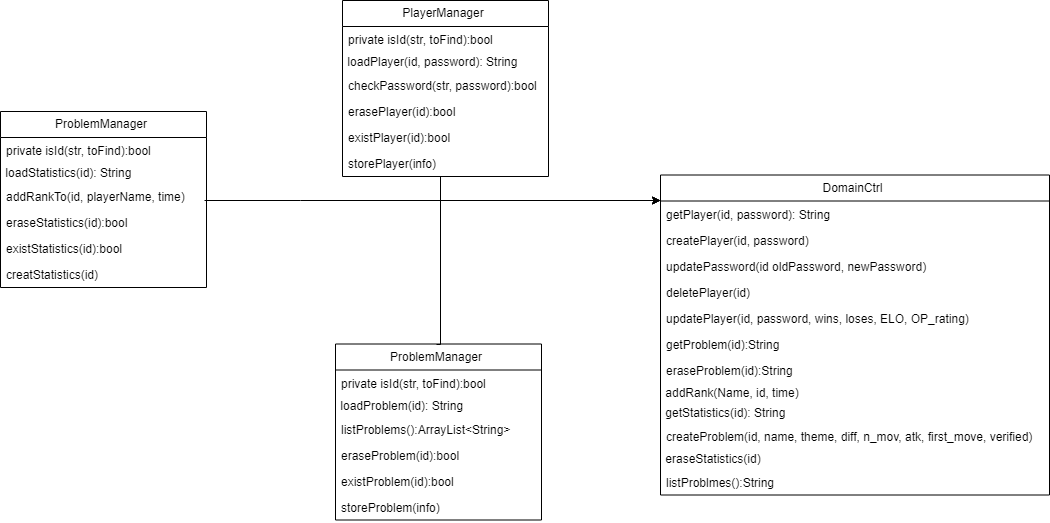

The diagram above was exported from draw.io. Its source (the exported page's mxGraphModel, read from the mxfile embedded in the PNG):
<mxGraphModel dx="5644" dy="3140" grid="1" gridSize="10" guides="1" tooltips="1" connect="1" arrows="1" fold="1" page="1" pageScale="1" pageWidth="1169" pageHeight="827" math="0" shadow="0">
  <root>
    <mxCell id="ZMyF8fmurw5I5j8d57IW-0" />
    <mxCell id="ZMyF8fmurw5I5j8d57IW-1" parent="ZMyF8fmurw5I5j8d57IW-0" />
    <mxCell id="7pIc7FNzgHThtV1U9ivx-0" value="DomainCtrl" style="swimlane;fontStyle=0;childLayout=stackLayout;horizontal=1;startSize=26;fillColor=none;horizontalStack=0;resizeParent=1;resizeParentMax=0;resizeLast=0;collapsible=1;marginBottom=0;shadow=0;" vertex="1" parent="ZMyF8fmurw5I5j8d57IW-1">
      <mxGeometry x="720" y="350.5" width="389" height="320" as="geometry" />
    </mxCell>
    <mxCell id="7pIc7FNzgHThtV1U9ivx-1" value="getPlayer(id, password): String" style="text;strokeColor=none;fillColor=none;align=left;verticalAlign=top;spacingLeft=4;spacingRight=4;overflow=hidden;rotatable=0;points=[[0,0.5],[1,0.5]];portConstraint=eastwest;" vertex="1" parent="7pIc7FNzgHThtV1U9ivx-0">
      <mxGeometry y="26" width="389" height="26" as="geometry" />
    </mxCell>
    <mxCell id="7pIc7FNzgHThtV1U9ivx-2" value="createPlayer(id, password)" style="text;strokeColor=none;fillColor=none;align=left;verticalAlign=top;spacingLeft=4;spacingRight=4;overflow=hidden;rotatable=0;points=[[0,0.5],[1,0.5]];portConstraint=eastwest;" vertex="1" parent="7pIc7FNzgHThtV1U9ivx-0">
      <mxGeometry y="52" width="389" height="26" as="geometry" />
    </mxCell>
    <mxCell id="7pIc7FNzgHThtV1U9ivx-3" value="updatePassword(id oldPassword, newPassword)" style="text;strokeColor=none;fillColor=none;align=left;verticalAlign=top;spacingLeft=4;spacingRight=4;overflow=hidden;rotatable=0;points=[[0,0.5],[1,0.5]];portConstraint=eastwest;" vertex="1" parent="7pIc7FNzgHThtV1U9ivx-0">
      <mxGeometry y="78" width="389" height="26" as="geometry" />
    </mxCell>
    <mxCell id="7pIc7FNzgHThtV1U9ivx-4" value="deletePlayer(id)" style="text;strokeColor=none;fillColor=none;align=left;verticalAlign=top;spacingLeft=4;spacingRight=4;overflow=hidden;rotatable=0;points=[[0,0.5],[1,0.5]];portConstraint=eastwest;" vertex="1" parent="7pIc7FNzgHThtV1U9ivx-0">
      <mxGeometry y="104" width="389" height="26" as="geometry" />
    </mxCell>
    <mxCell id="7pIc7FNzgHThtV1U9ivx-5" value="updatePlayer(id, password, wins, loses, ELO, OP_rating)" style="text;strokeColor=none;fillColor=none;align=left;verticalAlign=top;spacingLeft=4;spacingRight=4;overflow=hidden;rotatable=0;points=[[0,0.5],[1,0.5]];portConstraint=eastwest;" vertex="1" parent="7pIc7FNzgHThtV1U9ivx-0">
      <mxGeometry y="130" width="389" height="26" as="geometry" />
    </mxCell>
    <mxCell id="7pIc7FNzgHThtV1U9ivx-6" value="getProblem(id):String" style="text;strokeColor=none;fillColor=none;align=left;verticalAlign=top;spacingLeft=4;spacingRight=4;overflow=hidden;rotatable=0;points=[[0,0.5],[1,0.5]];portConstraint=eastwest;" vertex="1" parent="7pIc7FNzgHThtV1U9ivx-0">
      <mxGeometry y="156" width="389" height="26" as="geometry" />
    </mxCell>
    <mxCell id="7pIc7FNzgHThtV1U9ivx-7" value="eraseProblem(id):String" style="text;strokeColor=none;fillColor=none;align=left;verticalAlign=top;spacingLeft=4;spacingRight=4;overflow=hidden;rotatable=0;points=[[0,0.5],[1,0.5]];portConstraint=eastwest;" vertex="1" parent="7pIc7FNzgHThtV1U9ivx-0">
      <mxGeometry y="182" width="389" height="26" as="geometry" />
    </mxCell>
    <mxCell id="7pIc7FNzgHThtV1U9ivx-8" value="&lt;div&gt;&lt;span&gt;&amp;nbsp;addRank(Name, id, time)&lt;/span&gt;&lt;/div&gt;" style="text;html=1;resizable=0;points=[];autosize=1;align=left;verticalAlign=top;spacingTop=-4;" vertex="1" parent="7pIc7FNzgHThtV1U9ivx-0">
      <mxGeometry y="208" width="389" height="20" as="geometry" />
    </mxCell>
    <mxCell id="7pIc7FNzgHThtV1U9ivx-9" value="&lt;div&gt;&lt;span&gt;&amp;nbsp;getStatistics(id): String&lt;/span&gt;&lt;/div&gt;" style="text;html=1;resizable=0;points=[];autosize=1;align=left;verticalAlign=top;spacingTop=-4;" vertex="1" parent="7pIc7FNzgHThtV1U9ivx-0">
      <mxGeometry y="228" width="389" height="20" as="geometry" />
    </mxCell>
    <mxCell id="7pIc7FNzgHThtV1U9ivx-10" value="createProblem(id, name, theme, diff, n_mov, atk, first_move, verified)" style="text;strokeColor=none;fillColor=none;align=left;verticalAlign=top;spacingLeft=4;spacingRight=4;overflow=hidden;rotatable=0;points=[[0,0.5],[1,0.5]];portConstraint=eastwest;" vertex="1" parent="7pIc7FNzgHThtV1U9ivx-0">
      <mxGeometry y="248" width="389" height="26" as="geometry" />
    </mxCell>
    <mxCell id="7pIc7FNzgHThtV1U9ivx-11" value="&lt;div&gt;&lt;span&gt;&amp;nbsp;eraseStatistics(id)&lt;/span&gt;&lt;/div&gt;" style="text;html=1;resizable=0;points=[];autosize=1;align=left;verticalAlign=top;spacingTop=-4;" vertex="1" parent="7pIc7FNzgHThtV1U9ivx-0">
      <mxGeometry y="274" width="389" height="20" as="geometry" />
    </mxCell>
    <mxCell id="7pIc7FNzgHThtV1U9ivx-12" value="listProblmes():String" style="text;strokeColor=none;fillColor=none;align=left;verticalAlign=top;spacingLeft=4;spacingRight=4;overflow=hidden;rotatable=0;points=[[0,0.5],[1,0.5]];portConstraint=eastwest;" vertex="1" parent="7pIc7FNzgHThtV1U9ivx-0">
      <mxGeometry y="294" width="389" height="26" as="geometry" />
    </mxCell>
    <mxCell id="7pIc7FNzgHThtV1U9ivx-13" style="edgeStyle=orthogonalEdgeStyle;rounded=0;orthogonalLoop=1;jettySize=auto;html=1;" edge="1" parent="ZMyF8fmurw5I5j8d57IW-1" source="7pIc7FNzgHThtV1U9ivx-14" target="7pIc7FNzgHThtV1U9ivx-0">
      <mxGeometry relative="1" as="geometry">
        <Array as="points">
          <mxPoint x="498" y="376.5" />
        </Array>
      </mxGeometry>
    </mxCell>
    <mxCell id="7pIc7FNzgHThtV1U9ivx-14" value="PlayerManager" style="swimlane;fontStyle=0;childLayout=stackLayout;horizontal=1;startSize=26;fillColor=none;horizontalStack=0;resizeParent=1;resizeParentMax=0;resizeLast=0;collapsible=1;marginBottom=0;shadow=0;" vertex="1" parent="ZMyF8fmurw5I5j8d57IW-1">
      <mxGeometry x="402" y="176" width="206" height="176" as="geometry" />
    </mxCell>
    <mxCell id="7pIc7FNzgHThtV1U9ivx-15" value="private isId(str, toFind):bool" style="text;strokeColor=none;fillColor=none;align=left;verticalAlign=top;spacingLeft=4;spacingRight=4;overflow=hidden;rotatable=0;points=[[0,0.5],[1,0.5]];portConstraint=eastwest;" vertex="1" parent="7pIc7FNzgHThtV1U9ivx-14">
      <mxGeometry y="26" width="206" height="26" as="geometry" />
    </mxCell>
    <mxCell id="7pIc7FNzgHThtV1U9ivx-16" value="&amp;nbsp;loadPlayer(id, password): String" style="text;html=1;resizable=0;points=[];autosize=1;align=left;verticalAlign=top;spacingTop=-4;" vertex="1" parent="7pIc7FNzgHThtV1U9ivx-14">
      <mxGeometry y="52" width="206" height="20" as="geometry" />
    </mxCell>
    <mxCell id="7pIc7FNzgHThtV1U9ivx-17" value="checkPassword(str, password):bool" style="text;strokeColor=none;fillColor=none;align=left;verticalAlign=top;spacingLeft=4;spacingRight=4;overflow=hidden;rotatable=0;points=[[0,0.5],[1,0.5]];portConstraint=eastwest;" vertex="1" parent="7pIc7FNzgHThtV1U9ivx-14">
      <mxGeometry y="72" width="206" height="26" as="geometry" />
    </mxCell>
    <mxCell id="7pIc7FNzgHThtV1U9ivx-18" value="erasePlayer(id):bool" style="text;strokeColor=none;fillColor=none;align=left;verticalAlign=top;spacingLeft=4;spacingRight=4;overflow=hidden;rotatable=0;points=[[0,0.5],[1,0.5]];portConstraint=eastwest;" vertex="1" parent="7pIc7FNzgHThtV1U9ivx-14">
      <mxGeometry y="98" width="206" height="26" as="geometry" />
    </mxCell>
    <mxCell id="7pIc7FNzgHThtV1U9ivx-19" value="existPlayer(id):bool" style="text;strokeColor=none;fillColor=none;align=left;verticalAlign=top;spacingLeft=4;spacingRight=4;overflow=hidden;rotatable=0;points=[[0,0.5],[1,0.5]];portConstraint=eastwest;" vertex="1" parent="7pIc7FNzgHThtV1U9ivx-14">
      <mxGeometry y="124" width="206" height="26" as="geometry" />
    </mxCell>
    <mxCell id="7pIc7FNzgHThtV1U9ivx-20" value="storePlayer(info)" style="text;strokeColor=none;fillColor=none;align=left;verticalAlign=top;spacingLeft=4;spacingRight=4;overflow=hidden;rotatable=0;points=[[0,0.5],[1,0.5]];portConstraint=eastwest;" vertex="1" parent="7pIc7FNzgHThtV1U9ivx-14">
      <mxGeometry y="150" width="206" height="26" as="geometry" />
    </mxCell>
    <mxCell id="7pIc7FNzgHThtV1U9ivx-21" style="edgeStyle=orthogonalEdgeStyle;rounded=0;orthogonalLoop=1;jettySize=auto;html=1;" edge="1" parent="ZMyF8fmurw5I5j8d57IW-1" target="7pIc7FNzgHThtV1U9ivx-0">
      <mxGeometry relative="1" as="geometry">
        <Array as="points">
          <mxPoint x="498" y="376.5" />
        </Array>
        <mxPoint x="497" y="521" as="sourcePoint" />
      </mxGeometry>
    </mxCell>
    <mxCell id="7pIc7FNzgHThtV1U9ivx-22" style="edgeStyle=orthogonalEdgeStyle;rounded=0;orthogonalLoop=1;jettySize=auto;html=1;" edge="1" parent="ZMyF8fmurw5I5j8d57IW-1" target="7pIc7FNzgHThtV1U9ivx-0">
      <mxGeometry relative="1" as="geometry">
        <Array as="points">
          <mxPoint x="359" y="376.5" />
          <mxPoint x="359" y="376.5" />
        </Array>
        <mxPoint x="262" y="376" as="sourcePoint" />
      </mxGeometry>
    </mxCell>
    <mxCell id="7pIc7FNzgHThtV1U9ivx-23" value="ProblemManager" style="swimlane;fontStyle=0;childLayout=stackLayout;horizontal=1;startSize=26;fillColor=none;horizontalStack=0;resizeParent=1;resizeParentMax=0;resizeLast=0;collapsible=1;marginBottom=0;shadow=0;" vertex="1" parent="ZMyF8fmurw5I5j8d57IW-1">
      <mxGeometry x="395" y="519.5" width="206" height="176" as="geometry" />
    </mxCell>
    <mxCell id="7pIc7FNzgHThtV1U9ivx-24" value="private isId(str, toFind):bool" style="text;strokeColor=none;fillColor=none;align=left;verticalAlign=top;spacingLeft=4;spacingRight=4;overflow=hidden;rotatable=0;points=[[0,0.5],[1,0.5]];portConstraint=eastwest;" vertex="1" parent="7pIc7FNzgHThtV1U9ivx-23">
      <mxGeometry y="26" width="206" height="26" as="geometry" />
    </mxCell>
    <mxCell id="7pIc7FNzgHThtV1U9ivx-25" value="&amp;nbsp;loadProblem(id): String" style="text;html=1;resizable=0;points=[];autosize=1;align=left;verticalAlign=top;spacingTop=-4;" vertex="1" parent="7pIc7FNzgHThtV1U9ivx-23">
      <mxGeometry y="52" width="206" height="20" as="geometry" />
    </mxCell>
    <mxCell id="7pIc7FNzgHThtV1U9ivx-26" value="listProblems():ArrayList&lt;String&gt;" style="text;strokeColor=none;fillColor=none;align=left;verticalAlign=top;spacingLeft=4;spacingRight=4;overflow=hidden;rotatable=0;points=[[0,0.5],[1,0.5]];portConstraint=eastwest;" vertex="1" parent="7pIc7FNzgHThtV1U9ivx-23">
      <mxGeometry y="72" width="206" height="26" as="geometry" />
    </mxCell>
    <mxCell id="7pIc7FNzgHThtV1U9ivx-27" value="eraseProblem(id):bool" style="text;strokeColor=none;fillColor=none;align=left;verticalAlign=top;spacingLeft=4;spacingRight=4;overflow=hidden;rotatable=0;points=[[0,0.5],[1,0.5]];portConstraint=eastwest;" vertex="1" parent="7pIc7FNzgHThtV1U9ivx-23">
      <mxGeometry y="98" width="206" height="26" as="geometry" />
    </mxCell>
    <mxCell id="7pIc7FNzgHThtV1U9ivx-28" value="existProblem(id):bool" style="text;strokeColor=none;fillColor=none;align=left;verticalAlign=top;spacingLeft=4;spacingRight=4;overflow=hidden;rotatable=0;points=[[0,0.5],[1,0.5]];portConstraint=eastwest;" vertex="1" parent="7pIc7FNzgHThtV1U9ivx-23">
      <mxGeometry y="124" width="206" height="26" as="geometry" />
    </mxCell>
    <mxCell id="7pIc7FNzgHThtV1U9ivx-29" value="storeProblem(info)" style="text;strokeColor=none;fillColor=none;align=left;verticalAlign=top;spacingLeft=4;spacingRight=4;overflow=hidden;rotatable=0;points=[[0,0.5],[1,0.5]];portConstraint=eastwest;" vertex="1" parent="7pIc7FNzgHThtV1U9ivx-23">
      <mxGeometry y="150" width="206" height="26" as="geometry" />
    </mxCell>
    <mxCell id="7pIc7FNzgHThtV1U9ivx-30" value="ProblemManager" style="swimlane;fontStyle=0;childLayout=stackLayout;horizontal=1;startSize=26;fillColor=none;horizontalStack=0;resizeParent=1;resizeParentMax=0;resizeLast=0;collapsible=1;marginBottom=0;shadow=0;" vertex="1" parent="ZMyF8fmurw5I5j8d57IW-1">
      <mxGeometry x="60" y="287" width="206" height="176" as="geometry" />
    </mxCell>
    <mxCell id="7pIc7FNzgHThtV1U9ivx-31" value="private isId(str, toFind):bool" style="text;strokeColor=none;fillColor=none;align=left;verticalAlign=top;spacingLeft=4;spacingRight=4;overflow=hidden;rotatable=0;points=[[0,0.5],[1,0.5]];portConstraint=eastwest;" vertex="1" parent="7pIc7FNzgHThtV1U9ivx-30">
      <mxGeometry y="26" width="206" height="26" as="geometry" />
    </mxCell>
    <mxCell id="7pIc7FNzgHThtV1U9ivx-32" value="&amp;nbsp;loadStatistics(id): String" style="text;html=1;resizable=0;points=[];autosize=1;align=left;verticalAlign=top;spacingTop=-4;" vertex="1" parent="7pIc7FNzgHThtV1U9ivx-30">
      <mxGeometry y="52" width="206" height="20" as="geometry" />
    </mxCell>
    <mxCell id="7pIc7FNzgHThtV1U9ivx-33" value="addRankTo(id, playerName, time)" style="text;strokeColor=none;fillColor=none;align=left;verticalAlign=top;spacingLeft=4;spacingRight=4;overflow=hidden;rotatable=0;points=[[0,0.5],[1,0.5]];portConstraint=eastwest;" vertex="1" parent="7pIc7FNzgHThtV1U9ivx-30">
      <mxGeometry y="72" width="206" height="26" as="geometry" />
    </mxCell>
    <mxCell id="7pIc7FNzgHThtV1U9ivx-34" value="eraseStatistics(id):bool" style="text;strokeColor=none;fillColor=none;align=left;verticalAlign=top;spacingLeft=4;spacingRight=4;overflow=hidden;rotatable=0;points=[[0,0.5],[1,0.5]];portConstraint=eastwest;" vertex="1" parent="7pIc7FNzgHThtV1U9ivx-30">
      <mxGeometry y="98" width="206" height="26" as="geometry" />
    </mxCell>
    <mxCell id="7pIc7FNzgHThtV1U9ivx-35" value="existStatistics(id):bool" style="text;strokeColor=none;fillColor=none;align=left;verticalAlign=top;spacingLeft=4;spacingRight=4;overflow=hidden;rotatable=0;points=[[0,0.5],[1,0.5]];portConstraint=eastwest;" vertex="1" parent="7pIc7FNzgHThtV1U9ivx-30">
      <mxGeometry y="124" width="206" height="26" as="geometry" />
    </mxCell>
    <mxCell id="7pIc7FNzgHThtV1U9ivx-36" value="creatStatistics(id)" style="text;strokeColor=none;fillColor=none;align=left;verticalAlign=top;spacingLeft=4;spacingRight=4;overflow=hidden;rotatable=0;points=[[0,0.5],[1,0.5]];portConstraint=eastwest;" vertex="1" parent="7pIc7FNzgHThtV1U9ivx-30">
      <mxGeometry y="150" width="206" height="26" as="geometry" />
    </mxCell>
  </root>
</mxGraphModel>